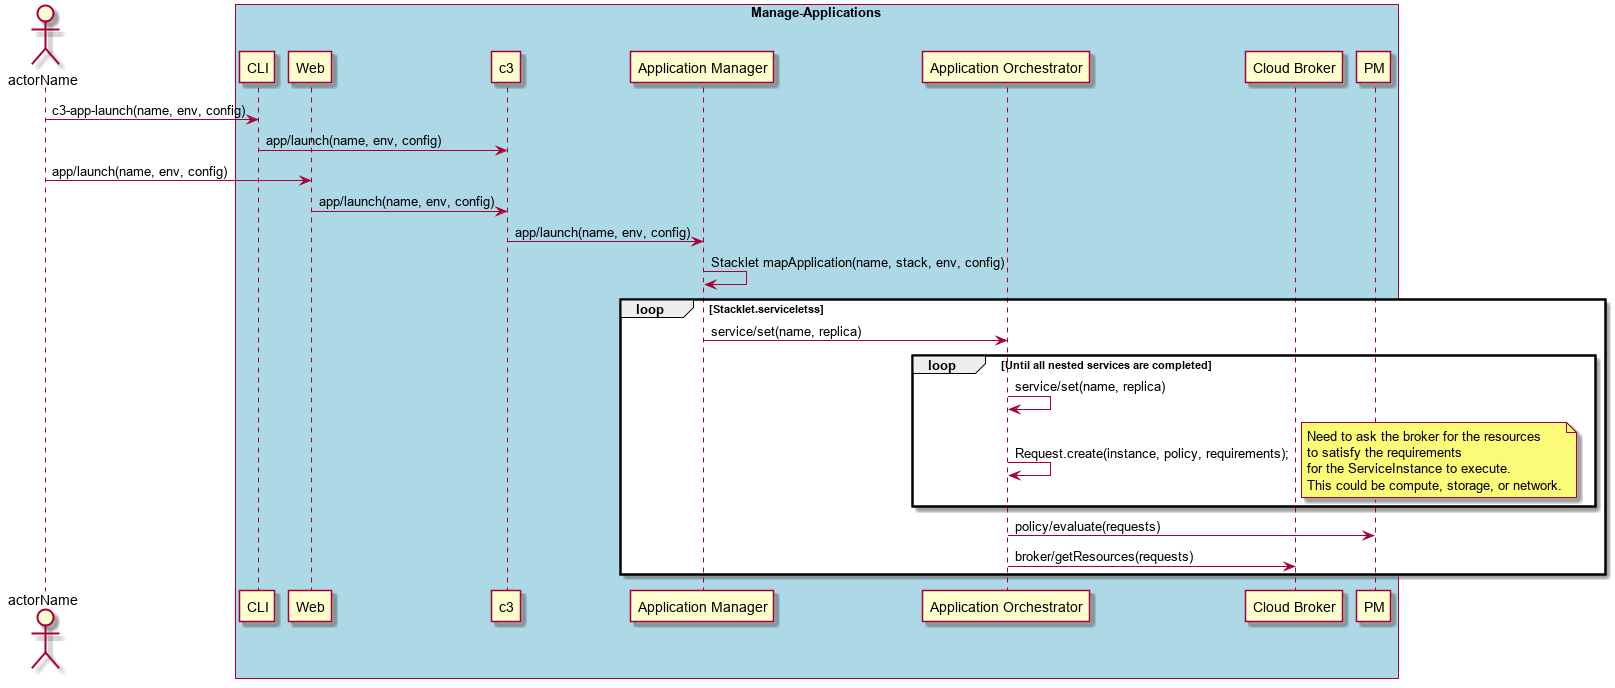

The diagram above was rendered by PlantUML. Its source (embedded in the PNG):
@startuml
Actor "actorName" as A

box "Manage-Applications" #lightblue
participant CLI as CLI
participant Web as Web
participant "c3" as S
participant "Application Manager" as AM
participant "Application Orchestrator" as AO
participant "Cloud Broker" as CB
A -> CLI : c3-app-launch(name, env, config)
CLI -> S : app/launch(name, env, config)
A -> Web : app/launch(name, env, config)
Web -> S : app/launch(name, env, config)
S -> AM : app/launch(name, env, config)
AM -> AM : Stacklet mapApplication(name, stack, env, config)
loop Stacklet.serviceletss
    AM -> AO : service/set(name, replica)
    loop Until all nested services are completed
        AO -> AO : service/set(name, replica)
        AO -> AO : Request.create(instance, policy, requirements);
        note right
          Need to ask the broker for the resources
          to satisfy the requirements
          for the ServiceInstance to execute.
          This could be compute, storage, or network.
        end note
    end
    AO -> PM : policy/evaluate(requests)
    AO -> CB : broker/getResources(requests)
end

@enduml